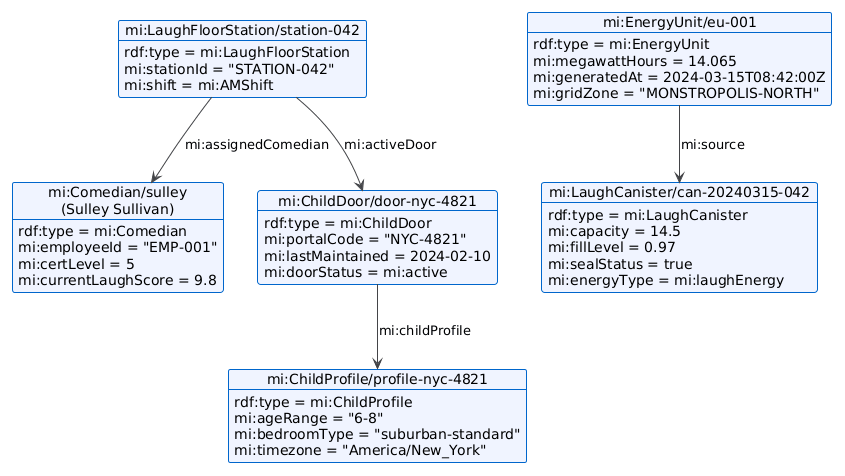

The diagram above was rendered by PlantUML. Its source (embedded in the PNG):
@startuml
!theme plain
skinparam backgroundColor #FFFFFF
skinparam objectBackgroundColor #F0F4FF
skinparam objectBorderColor #0066CC
skinparam arrowColor #444444
skinparam noteBorderColor #888888
skinparam noteBackgroundColor #FFFDE7

object "mi:Comedian/sulley\n(Sulley Sullivan)" as sulley {
  rdf:type = mi:Comedian
  mi:employeeId = "EMP-001"
  mi:certLevel = 5
  mi:currentLaughScore = 9.8
}

object "mi:LaughFloorStation/station-042" as s042 {
  rdf:type = mi:LaughFloorStation
  mi:stationId = "STATION-042"
  mi:shift = mi:AMShift
}

object "mi:ChildDoor/door-nyc-4821" as door {
  rdf:type = mi:ChildDoor
  mi:portalCode = "NYC-4821"
  mi:lastMaintained = 2024-02-10
  mi:doorStatus = mi:active
}

object "mi:ChildProfile/profile-nyc-4821" as profile {
  rdf:type = mi:ChildProfile
  mi:ageRange = "6-8"
  mi:bedroomType = "suburban-standard"
  mi:timezone = "America/New_York"
}

object "mi:LaughCanister/can-20240315-042" as canister {
  rdf:type = mi:LaughCanister
  mi:capacity = 14.5
  mi:fillLevel = 0.97
  mi:sealStatus = true
  mi:energyType = mi:laughEnergy
}

object "mi:EnergyUnit/eu-001" as eu {
  rdf:type = mi:EnergyUnit
  mi:megawattHours = 14.065
  mi:generatedAt = 2024-03-15T08:42:00Z
  mi:gridZone = "MONSTROPOLIS-NORTH"
}

s042 --> sulley : mi:assignedComedian
s042 --> door : mi:activeDoor
door --> profile : mi:childProfile
eu --> canister : mi:source
@enduml